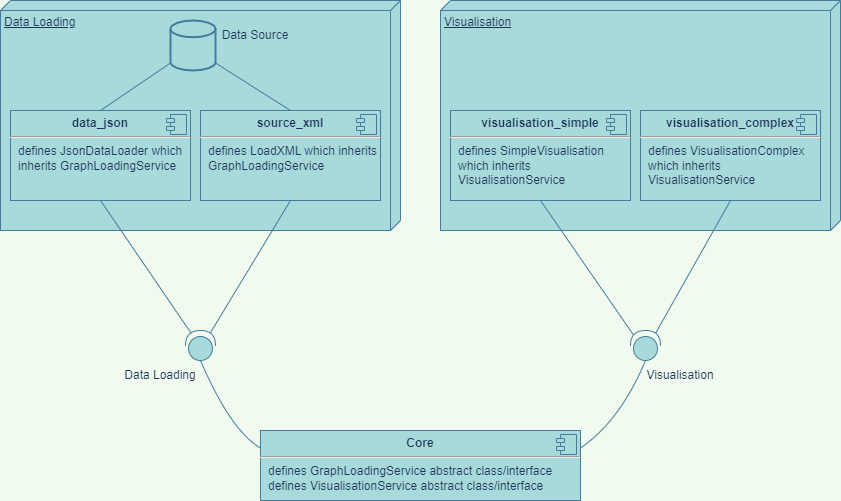

The diagram above was exported from draw.io. Its source (the exported page's mxGraphModel, read from the mxfile embedded in the PNG):
<mxGraphModel dx="1038" dy="585" grid="1" gridSize="10" guides="1" tooltips="1" connect="1" arrows="1" fold="1" page="1" pageScale="1" pageWidth="1100" pageHeight="850" background="#F1FAEE" math="0" shadow="0">
  <root>
    <mxCell id="0" />
    <mxCell id="1" parent="0" />
    <mxCell id="ykb6COOHDJExcaNfstem-19" value="&lt;p style=&quot;margin: 0px ; margin-top: 6px ; text-align: center&quot;&gt;&lt;b&gt;Core&lt;/b&gt;&lt;/p&gt;&lt;hr&gt;&lt;p style=&quot;margin: 0px ; margin-left: 8px&quot;&gt;defines GraphLoadingService abstract class/interface&lt;br&gt;&lt;/p&gt;&lt;p style=&quot;margin: 0px 0px 0px 8px&quot;&gt;defines VisualisationService abstract class/interface&lt;br&gt;&lt;/p&gt;&lt;p style=&quot;margin: 0px 0px 0px 8px&quot;&gt;&lt;br&gt;&lt;/p&gt;" style="align=left;overflow=fill;html=1;dropTarget=0;fillColor=#A8DADC;strokeColor=#457B9D;fontColor=#1D3557;" vertex="1" parent="1">
      <mxGeometry x="390" y="460" width="320" height="70" as="geometry" />
    </mxCell>
    <mxCell id="ykb6COOHDJExcaNfstem-20" value="" style="shape=component;jettyWidth=8;jettyHeight=4;fillColor=#A8DADC;strokeColor=#457B9D;fontColor=#1D3557;" vertex="1" parent="ykb6COOHDJExcaNfstem-19">
      <mxGeometry x="1" width="20" height="20" relative="1" as="geometry">
        <mxPoint x="-24" y="4" as="offset" />
      </mxGeometry>
    </mxCell>
    <mxCell id="ykb6COOHDJExcaNfstem-21" value="Data Loading" style="verticalAlign=top;align=left;spacingTop=8;spacingLeft=2;spacingRight=12;shape=cube;size=10;direction=south;fontStyle=4;html=1;fillColor=#A8DADC;strokeColor=#457B9D;fontColor=#1D3557;" vertex="1" parent="1">
      <mxGeometry x="130" y="30" width="400" height="230" as="geometry" />
    </mxCell>
    <mxCell id="ykb6COOHDJExcaNfstem-23" value="Visualisation" style="verticalAlign=top;align=left;spacingTop=8;spacingLeft=2;spacingRight=12;shape=cube;size=10;direction=south;fontStyle=4;html=1;fillColor=#A8DADC;strokeColor=#457B9D;fontColor=#1D3557;" vertex="1" parent="1">
      <mxGeometry x="570" y="30" width="400" height="230" as="geometry" />
    </mxCell>
    <mxCell id="ykb6COOHDJExcaNfstem-24" value="" style="shape=providedRequiredInterface;html=1;verticalLabelPosition=bottom;sketch=0;rotation=-90;fillColor=#A8DADC;strokeColor=#457B9D;fontColor=#1D3557;" vertex="1" parent="1">
      <mxGeometry x="760" y="360" width="30" height="30" as="geometry" />
    </mxCell>
    <mxCell id="ykb6COOHDJExcaNfstem-25" value="" style="shape=providedRequiredInterface;html=1;verticalLabelPosition=bottom;sketch=0;rotation=-90;fillColor=#A8DADC;strokeColor=#457B9D;fontColor=#1D3557;" vertex="1" parent="1">
      <mxGeometry x="315" y="360" width="30" height="30" as="geometry" />
    </mxCell>
    <mxCell id="ykb6COOHDJExcaNfstem-27" value="" style="endArrow=none;html=1;entryX=0;entryY=0.5;entryDx=0;entryDy=0;entryPerimeter=0;curved=1;exitX=1;exitY=0.25;exitDx=0;exitDy=0;labelBackgroundColor=#F1FAEE;strokeColor=#457B9D;fontColor=#1D3557;" edge="1" parent="1" source="ykb6COOHDJExcaNfstem-19" target="ykb6COOHDJExcaNfstem-24">
      <mxGeometry width="50" height="50" relative="1" as="geometry">
        <mxPoint x="670" y="490" as="sourcePoint" />
        <mxPoint x="600" y="280" as="targetPoint" />
        <Array as="points">
          <mxPoint x="750" y="450" />
        </Array>
      </mxGeometry>
    </mxCell>
    <mxCell id="ykb6COOHDJExcaNfstem-28" value="" style="endArrow=none;html=1;exitX=0;exitY=0.5;exitDx=0;exitDy=0;curved=1;exitPerimeter=0;entryX=0;entryY=0.25;entryDx=0;entryDy=0;labelBackgroundColor=#F1FAEE;strokeColor=#457B9D;fontColor=#1D3557;" edge="1" parent="1" source="ykb6COOHDJExcaNfstem-25" target="ykb6COOHDJExcaNfstem-19">
      <mxGeometry width="50" height="50" relative="1" as="geometry">
        <mxPoint x="260" y="480" as="sourcePoint" />
        <mxPoint x="430" y="480" as="targetPoint" />
        <Array as="points">
          <mxPoint x="360" y="460" />
        </Array>
      </mxGeometry>
    </mxCell>
    <mxCell id="ykb6COOHDJExcaNfstem-30" value="&lt;p style=&quot;margin: 0px ; margin-top: 6px ; text-align: center&quot;&gt;&lt;b&gt;data_json&lt;/b&gt;&lt;br&gt;&lt;/p&gt;&lt;hr&gt;&lt;p style=&quot;margin: 0px 0px 0px 8px&quot;&gt;defines&amp;nbsp;&lt;span style=&quot;text-align: center&quot;&gt;JsonDataLoader&amp;nbsp;&lt;/span&gt;which&amp;nbsp;&lt;/p&gt;&lt;p style=&quot;margin: 0px 0px 0px 8px&quot;&gt;inherits&amp;nbsp;&lt;span&gt;GraphLoadingService&lt;/span&gt;&lt;/p&gt;" style="align=left;overflow=fill;html=1;dropTarget=0;fillColor=#A8DADC;strokeColor=#457B9D;fontColor=#1D3557;" vertex="1" parent="1">
      <mxGeometry x="140" y="140" width="180" height="90" as="geometry" />
    </mxCell>
    <mxCell id="ykb6COOHDJExcaNfstem-31" value="" style="shape=component;jettyWidth=8;jettyHeight=4;fillColor=#A8DADC;strokeColor=#457B9D;fontColor=#1D3557;" vertex="1" parent="ykb6COOHDJExcaNfstem-30">
      <mxGeometry x="1" width="20" height="20" relative="1" as="geometry">
        <mxPoint x="-24" y="4" as="offset" />
      </mxGeometry>
    </mxCell>
    <mxCell id="ykb6COOHDJExcaNfstem-33" value="&lt;p style=&quot;margin: 0px ; margin-top: 6px ; text-align: center&quot;&gt;&lt;b&gt;source_xml&lt;/b&gt;&lt;/p&gt;&lt;hr&gt;&lt;p style=&quot;margin: 0px 0px 0px 8px&quot;&gt;defines&amp;nbsp;&lt;span style=&quot;text-align: center&quot;&gt;LoadXML&amp;nbsp;&lt;/span&gt;which inherits&amp;nbsp;&lt;/p&gt;&lt;p style=&quot;margin: 0px 0px 0px 8px&quot;&gt;GraphLoadingService&lt;/p&gt;" style="align=left;overflow=fill;html=1;dropTarget=0;fillColor=#A8DADC;strokeColor=#457B9D;fontColor=#1D3557;" vertex="1" parent="1">
      <mxGeometry x="330" y="140" width="180" height="90" as="geometry" />
    </mxCell>
    <mxCell id="ykb6COOHDJExcaNfstem-34" value="" style="shape=component;jettyWidth=8;jettyHeight=4;fillColor=#A8DADC;strokeColor=#457B9D;fontColor=#1D3557;" vertex="1" parent="ykb6COOHDJExcaNfstem-33">
      <mxGeometry x="1" width="20" height="20" relative="1" as="geometry">
        <mxPoint x="-24" y="4" as="offset" />
      </mxGeometry>
    </mxCell>
    <mxCell id="ykb6COOHDJExcaNfstem-35" value="&lt;p style=&quot;margin: 0px ; margin-top: 6px ; text-align: center&quot;&gt;&lt;b&gt;visualisation_simple&lt;/b&gt;&lt;/p&gt;&lt;hr&gt;&lt;p style=&quot;margin: 0px ; margin-left: 8px&quot;&gt;defines&amp;nbsp;&lt;span style=&quot;text-align: center&quot;&gt;SimpleVisualisation&lt;/span&gt;&lt;br&gt;which inherits&amp;nbsp;&lt;/p&gt;&lt;p style=&quot;margin: 0px ; margin-left: 8px&quot;&gt;VisualisationService&lt;/p&gt;" style="align=left;overflow=fill;html=1;dropTarget=0;fillColor=#A8DADC;strokeColor=#457B9D;fontColor=#1D3557;" vertex="1" parent="1">
      <mxGeometry x="580" y="140" width="180" height="90" as="geometry" />
    </mxCell>
    <mxCell id="ykb6COOHDJExcaNfstem-36" value="" style="shape=component;jettyWidth=8;jettyHeight=4;fillColor=#A8DADC;strokeColor=#457B9D;fontColor=#1D3557;" vertex="1" parent="ykb6COOHDJExcaNfstem-35">
      <mxGeometry x="1" width="20" height="20" relative="1" as="geometry">
        <mxPoint x="-24" y="4" as="offset" />
      </mxGeometry>
    </mxCell>
    <mxCell id="ykb6COOHDJExcaNfstem-37" value="&lt;p style=&quot;margin: 0px ; margin-top: 6px ; text-align: center&quot;&gt;&lt;b&gt;visualisation_complex&lt;/b&gt;&lt;/p&gt;&lt;hr&gt;&lt;p style=&quot;margin: 0px ; margin-left: 8px&quot;&gt;&lt;span&gt;defines&amp;nbsp;&lt;/span&gt;&lt;span style=&quot;text-align: center&quot;&gt;VisualisationComplex&lt;/span&gt;&lt;/p&gt;&lt;p style=&quot;margin: 0px 0px 0px 8px&quot;&gt;which inherits&amp;nbsp;&lt;/p&gt;&lt;p style=&quot;margin: 0px 0px 0px 8px&quot;&gt;VisualisationService&lt;/p&gt;" style="align=left;overflow=fill;html=1;dropTarget=0;fillColor=#A8DADC;strokeColor=#457B9D;fontColor=#1D3557;" vertex="1" parent="1">
      <mxGeometry x="770" y="140" width="180" height="90" as="geometry" />
    </mxCell>
    <mxCell id="ykb6COOHDJExcaNfstem-38" value="" style="shape=component;jettyWidth=8;jettyHeight=4;fillColor=#A8DADC;strokeColor=#457B9D;fontColor=#1D3557;" vertex="1" parent="ykb6COOHDJExcaNfstem-37">
      <mxGeometry x="1" width="20" height="20" relative="1" as="geometry">
        <mxPoint x="-24" y="4" as="offset" />
      </mxGeometry>
    </mxCell>
    <mxCell id="ykb6COOHDJExcaNfstem-40" value="" style="endArrow=none;html=1;curved=1;exitX=0.92;exitY=0.181;exitDx=0;exitDy=0;exitPerimeter=0;entryX=0.5;entryY=1;entryDx=0;entryDy=0;labelBackgroundColor=#F1FAEE;strokeColor=#457B9D;fontColor=#1D3557;" edge="1" parent="1" source="ykb6COOHDJExcaNfstem-25" target="ykb6COOHDJExcaNfstem-30">
      <mxGeometry width="50" height="50" relative="1" as="geometry">
        <mxPoint x="550" y="330" as="sourcePoint" />
        <mxPoint x="600" y="280" as="targetPoint" />
      </mxGeometry>
    </mxCell>
    <mxCell id="ykb6COOHDJExcaNfstem-41" value="" style="endArrow=none;html=1;curved=1;entryX=0.5;entryY=1;entryDx=0;entryDy=0;exitX=0.917;exitY=0.826;exitDx=0;exitDy=0;exitPerimeter=0;labelBackgroundColor=#F1FAEE;strokeColor=#457B9D;fontColor=#1D3557;" edge="1" parent="1" source="ykb6COOHDJExcaNfstem-25" target="ykb6COOHDJExcaNfstem-33">
      <mxGeometry width="50" height="50" relative="1" as="geometry">
        <mxPoint x="380" y="370" as="sourcePoint" />
        <mxPoint x="600" y="280" as="targetPoint" />
      </mxGeometry>
    </mxCell>
    <mxCell id="ykb6COOHDJExcaNfstem-42" value="" style="endArrow=none;html=1;curved=1;exitX=0.845;exitY=0.104;exitDx=0;exitDy=0;exitPerimeter=0;entryX=0.5;entryY=1;entryDx=0;entryDy=0;labelBackgroundColor=#F1FAEE;strokeColor=#457B9D;fontColor=#1D3557;" edge="1" parent="1" source="ykb6COOHDJExcaNfstem-24" target="ykb6COOHDJExcaNfstem-35">
      <mxGeometry width="50" height="50" relative="1" as="geometry">
        <mxPoint x="550" y="330" as="sourcePoint" />
        <mxPoint x="600" y="280" as="targetPoint" />
      </mxGeometry>
    </mxCell>
    <mxCell id="ykb6COOHDJExcaNfstem-43" value="" style="endArrow=none;html=1;curved=1;exitX=0.914;exitY=0.84;exitDx=0;exitDy=0;exitPerimeter=0;entryX=0.5;entryY=1;entryDx=0;entryDy=0;labelBackgroundColor=#F1FAEE;strokeColor=#457B9D;fontColor=#1D3557;" edge="1" parent="1" source="ykb6COOHDJExcaNfstem-24" target="ykb6COOHDJExcaNfstem-37">
      <mxGeometry width="50" height="50" relative="1" as="geometry">
        <mxPoint x="550" y="330" as="sourcePoint" />
        <mxPoint x="600" y="280" as="targetPoint" />
      </mxGeometry>
    </mxCell>
    <mxCell id="ykb6COOHDJExcaNfstem-45" value="Visualisation" style="text;html=1;strokeColor=none;fillColor=none;align=center;verticalAlign=middle;whiteSpace=wrap;rounded=0;sketch=0;fontColor=#1D3557;" vertex="1" parent="1">
      <mxGeometry x="780" y="390" width="60" height="30" as="geometry" />
    </mxCell>
    <mxCell id="ykb6COOHDJExcaNfstem-46" value="Data Loading" style="text;html=1;strokeColor=none;fillColor=none;align=center;verticalAlign=middle;whiteSpace=wrap;rounded=0;sketch=0;fontColor=#1D3557;" vertex="1" parent="1">
      <mxGeometry x="250" y="390" width="80" height="30" as="geometry" />
    </mxCell>
    <mxCell id="ykb6COOHDJExcaNfstem-49" value="Data Source" style="text;html=1;strokeColor=none;fillColor=none;align=center;verticalAlign=middle;whiteSpace=wrap;rounded=0;sketch=0;fontColor=#1D3557;" vertex="1" parent="1">
      <mxGeometry x="350" y="50" width="70" height="30" as="geometry" />
    </mxCell>
    <mxCell id="ykb6COOHDJExcaNfstem-50" value="" style="strokeWidth=2;html=1;shape=mxgraph.flowchart.database;whiteSpace=wrap;rounded=0;sketch=0;fontColor=#1D3557;fillColor=#A8DADC;strokeColor=#457B9D;" vertex="1" parent="1">
      <mxGeometry x="300" y="50" width="45" height="50" as="geometry" />
    </mxCell>
    <mxCell id="ykb6COOHDJExcaNfstem-51" value="" style="endArrow=none;html=1;rounded=1;sketch=0;fontColor=#1D3557;strokeColor=#457B9D;fillColor=#A8DADC;curved=0;exitX=0.5;exitY=0;exitDx=0;exitDy=0;entryX=0;entryY=0.85;entryDx=0;entryDy=0;entryPerimeter=0;" edge="1" parent="1" source="ykb6COOHDJExcaNfstem-30" target="ykb6COOHDJExcaNfstem-50">
      <mxGeometry width="50" height="50" relative="1" as="geometry">
        <mxPoint x="560" y="300" as="sourcePoint" />
        <mxPoint x="610" y="250" as="targetPoint" />
      </mxGeometry>
    </mxCell>
    <mxCell id="ykb6COOHDJExcaNfstem-53" value="" style="endArrow=none;html=1;rounded=1;sketch=0;fontColor=#1D3557;strokeColor=#457B9D;fillColor=#A8DADC;curved=0;exitX=0.5;exitY=0;exitDx=0;exitDy=0;entryX=1;entryY=0.85;entryDx=0;entryDy=0;entryPerimeter=0;" edge="1" parent="1" source="ykb6COOHDJExcaNfstem-33" target="ykb6COOHDJExcaNfstem-50">
      <mxGeometry width="50" height="50" relative="1" as="geometry">
        <mxPoint x="560" y="300" as="sourcePoint" />
        <mxPoint x="610" y="250" as="targetPoint" />
      </mxGeometry>
    </mxCell>
  </root>
</mxGraphModel>